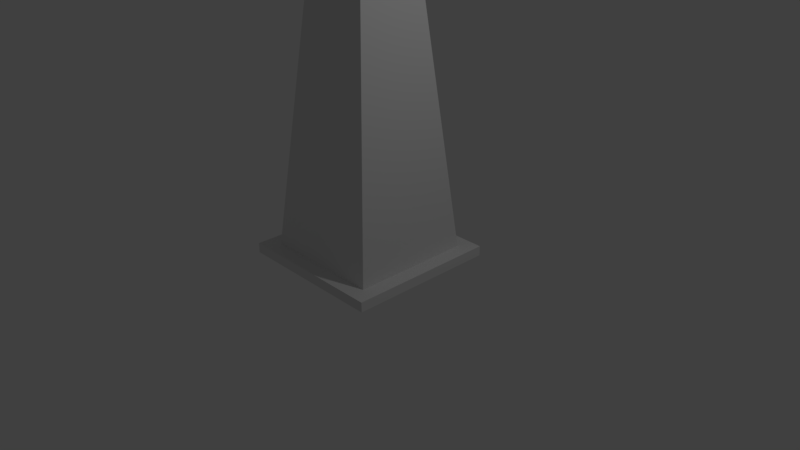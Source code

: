 # Source: Spike.blend  (saved by Blender 2.79.0; exported with 4.5.12 LTS)
import bpy
from mathutils import Matrix  # noqa: F401  (used for matrix-valued properties, if any)

bpy.ops.wm.read_factory_settings(use_empty=True)
scene = bpy.context.scene
scene.name = 'Scene'

# ---- collections
col_collection_1 = bpy.data.collections.new('Collection 1'); scene.collection.children.link(col_collection_1)

# ---- materials (node trees are filled in below, after node groups)
mat_material = bpy.data.materials.new('Material')
mat_material.alpha_threshold = 0.0
mat_material.use_transparent_shadow = False
mat_material.roughness = 0.5
mat_material.line_color = (0.0, 0.0, 0.0, 1.0)

# ---- material node trees

# ---- world
world_world = bpy.data.worlds.new('World'); scene.world = world_world
world_world.color = (0.05088, 0.05088, 0.05088)
world_world.use_sun_shadow = False
world_world.sun_shadow_jitter_overblur = 0.0
world_world.cycles.sampling_method = 'MANUAL'

# ---- cameras
cam_camera = bpy.data.cameras.new('Camera')
cam_camera.clip_end = 100.0
cam_camera.lens = 35.0
cam_camera.sensor_width = 32.0
cam_camera.sensor_height = 18.0
cam_camera.ortho_scale = 7.314
cam_camera.dof.focus_distance = 0.0
cam_camera.dof.aperture_fstop = 128.0

# ---- lights
light_lamp = bpy.data.lights.new('Lamp', 'POINT')
light_lamp.transmission_factor = 0.0
light_lamp.cutoff_distance = 30.0
light_lamp.energy = 100.0
light_lamp.shadow_buffer_clip_start = 1.001
light_lamp.shadow_soft_size = 0.1
light_lamp.shadow_maximum_resolution = 0.006
light_lamp.use_absolute_resolution = True

# ---- meshes
me_cube = bpy.data.meshes.new('Cube')
me_cube.from_pydata([(1.0, 1.0, 0.001068), (1.0, -1.0, 0.001068), (-1.0, -1.0, 0.001068), (-1.0, 1.0, 0.001068), (1.0, 1.0, 0.1318), (1.0, -1.0, 0.1318), (-1.0, -1.0, 0.1318), (-1.0, 1.0, 0.1318), (0.7991, 0.7991, 0.1318), (0.7991, -0.7991, 0.1318), (-0.7991, 0.7991, 0.1318), (-0.7991, -0.7991, 0.1318), (0.08355, 0.08355, 7.112), (0.08355, -0.08356, 7.112), (-0.08356, 0.08355, 7.112), (-0.08356, -0.08356, 7.112)], [], [(11, 9, 13, 15), (7, 6, 11, 10), (0, 4, 5, 1), (1, 5, 6, 2), (2, 6, 7, 3), (4, 0, 3, 7), (4, 7, 10, 8), (6, 5, 9, 11), (5, 4, 8, 9), (12, 14, 15, 13), (9, 8, 12, 13), (10, 11, 15, 14), (8, 10, 14, 12)])
me_cube.materials.append(mat_material)
me_cube.use_remesh_preserve_volume = False
me_cube.use_remesh_preserve_attributes = False
me_cube.use_mirror_vertex_groups = False
me_cube.update()

# ---- objects
ob_cube = bpy.data.objects.new('Cube', me_cube)
ob_lamp = bpy.data.objects.new('Lamp', light_lamp)
ob_camera = bpy.data.objects.new('Camera', cam_camera)

# ---- transforms, parenting, visibility, modifiers, constraints
ob_cube.location = (0.0, 0.0, 0.0)
ob_cube.lock_rotations_4d = False
ob_cube.empty_display_type = 'ARROWS'
ob_cube.lineart.crease_threshold = 0.0
_m = ob_cube.modifiers.new('EdgeSplit', 'EDGE_SPLIT')
ob_lamp.location = (4.076, 1.005, 5.904)
ob_lamp.rotation_euler = (0.6503, 0.05522, 1.866)
ob_lamp.lock_rotations_4d = False
ob_lamp.empty_display_type = 'ARROWS'
ob_lamp.color = (0.0, 0.0, 0.0, 0.0)
ob_lamp.lineart.crease_threshold = 0.0
ob_camera.location = (7.481, -6.508, 5.344)
ob_camera.rotation_euler = (1.109, 0.0, 0.8149)
ob_camera.lock_rotations_4d = False
ob_camera.empty_display_type = 'ARROWS'
ob_camera.color = (0.0, 0.0, 0.0, 0.0)
ob_camera.display_type = 'WIRE'
ob_camera.lineart.crease_threshold = 0.0

# ---- collection membership
col_collection_1.objects.link(ob_cube)
col_collection_1.objects.link(ob_lamp)
col_collection_1.objects.link(ob_camera)

# ---- scene / render settings (as saved in the file)
scene.camera = ob_camera
scene.frame_start = 1; scene.frame_end = 250; scene.frame_set(1)
scene.render.engine = 'BLENDER_EEVEE_NEXT'
scene.render.resolution_percentage = 50
scene.render.dither_intensity = 0.0
scene.cycles.use_denoising = False
scene.cycles.samples = 128
scene.cycles.sampling_pattern = 'TABULATED_SOBOL'
scene.cycles.use_adaptive_sampling = False
scene.cycles.use_light_tree = False
scene.cycles.blur_glossy = 0.0
scene.cycles.sample_clamp_indirect = 0.0
scene.view_settings.view_transform = 'Standard'
bpy.context.view_layer.update()
